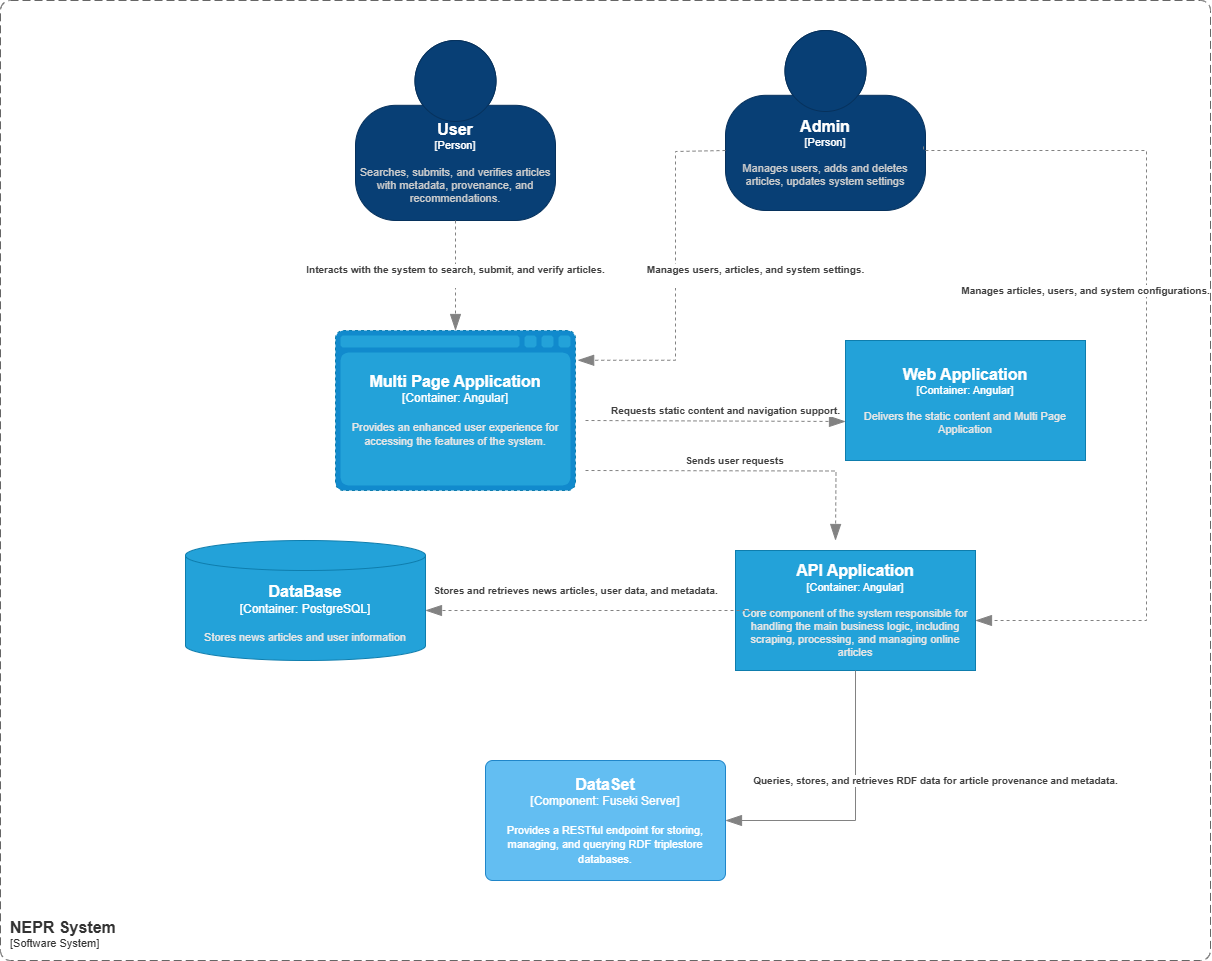

The diagram above was exported from draw.io. Its source (the exported page's mxGraphModel, read from the mxfile embedded in the PNG):
<mxGraphModel dx="1313" dy="653" grid="1" gridSize="10" guides="1" tooltips="1" connect="1" arrows="1" fold="1" page="1" pageScale="1" pageWidth="1920" pageHeight="1200" math="0" shadow="0">
  <root>
    <mxCell id="0" />
    <mxCell id="1" parent="0" />
    <object placeholders="1" c4Name="User" c4Type="Person" c4Description="Searches, submits, and verifies articles with metadata, provenance, and recommendations." label="&lt;font style=&quot;font-size: 16px&quot;&gt;&lt;b&gt;%c4Name%&lt;/b&gt;&lt;/font&gt;&lt;div&gt;[%c4Type%]&lt;/div&gt;&lt;br&gt;&lt;div&gt;&lt;font style=&quot;font-size: 11px&quot;&gt;&lt;font color=&quot;#cccccc&quot;&gt;%c4Description%&lt;/font&gt;&lt;/div&gt;" id="Nog6LIPjXQUnrfidm_br-1">
      <mxCell style="html=1;fontSize=11;dashed=0;whiteSpace=wrap;fillColor=#083F75;strokeColor=#06315C;fontColor=#ffffff;shape=mxgraph.c4.person2;align=center;metaEdit=1;points=[[0.5,0,0],[1,0.5,0],[1,0.75,0],[0.75,1,0],[0.5,1,0],[0.25,1,0],[0,0.75,0],[0,0.5,0]];resizable=0;" vertex="1" parent="1">
        <mxGeometry x="450" y="50" width="200" height="180" as="geometry" />
      </mxCell>
    </object>
    <object placeholders="1" c4Name="Admin" c4Type="Person" c4Description="Manages users, adds and deletes articles, updates system settings" label="&lt;font style=&quot;font-size: 16px&quot;&gt;&lt;b&gt;%c4Name%&lt;/b&gt;&lt;/font&gt;&lt;div&gt;[%c4Type%]&lt;/div&gt;&lt;br&gt;&lt;div&gt;&lt;font style=&quot;font-size: 11px&quot;&gt;&lt;font color=&quot;#cccccc&quot;&gt;%c4Description%&lt;/font&gt;&lt;/div&gt;" id="Nog6LIPjXQUnrfidm_br-2">
      <mxCell style="html=1;fontSize=11;dashed=0;whiteSpace=wrap;fillColor=#083F75;strokeColor=#06315C;fontColor=#ffffff;shape=mxgraph.c4.person2;align=center;metaEdit=1;points=[[0.5,0,0],[1,0.5,0],[1,0.75,0],[0.75,1,0],[0.5,1,0],[0.25,1,0],[0,0.75,0],[0,0.5,0]];resizable=0;" vertex="1" parent="1">
        <mxGeometry x="820" y="40" width="200" height="180" as="geometry" />
      </mxCell>
    </object>
    <object placeholders="1" c4Name="Multi Page Application" c4Type="Container" c4Technology="Angular" c4Description="Provides an enhanced user experience for accessing the features of the system." label="&lt;font style=&quot;font-size: 16px&quot;&gt;&lt;b&gt;%c4Name%&lt;/b&gt;&lt;/font&gt;&lt;div&gt;[%c4Type%:&amp;nbsp;%c4Technology%]&lt;/div&gt;&lt;br&gt;&lt;div&gt;&lt;font style=&quot;font-size: 11px&quot;&gt;&lt;font color=&quot;#E6E6E6&quot;&gt;%c4Description%&lt;/font&gt;&lt;/div&gt;" id="Nog6LIPjXQUnrfidm_br-3">
      <mxCell style="shape=mxgraph.c4.webBrowserContainer2;whiteSpace=wrap;html=1;boundedLbl=1;rounded=0;labelBackgroundColor=none;strokeColor=#118ACD;fillColor=#23A2D9;strokeColor=#118ACD;strokeColor2=#0E7DAD;fontSize=12;fontColor=#ffffff;align=center;metaEdit=1;points=[[0.5,0,0],[1,0.25,0],[1,0.5,0],[1,0.75,0],[0.5,1,0],[0,0.75,0],[0,0.5,0],[0,0.25,0]];resizable=0;dashed=1;" vertex="1" parent="1">
        <mxGeometry x="430" y="340" width="240" height="160" as="geometry" />
      </mxCell>
    </object>
    <object placeholders="1" c4Name="Web Application" c4Type="Container" c4Technology="Angular" c4Description="Delivers the static content and Multi Page Application" label="&lt;font style=&quot;font-size: 16px&quot;&gt;&lt;b&gt;%c4Name%&lt;/b&gt;&lt;/font&gt;&lt;div&gt;[%c4Type%: %c4Technology%]&lt;/div&gt;&lt;br&gt;&lt;div&gt;&lt;font style=&quot;font-size: 11px&quot;&gt;&lt;font color=&quot;#E6E6E6&quot;&gt;%c4Description%&lt;/font&gt;&lt;/div&gt;" id="Nog6LIPjXQUnrfidm_br-6">
      <mxCell style="rounded=0;whiteSpace=wrap;html=1;fontSize=11;labelBackgroundColor=none;fillColor=#23A2D9;fontColor=#ffffff;align=center;arcSize=10;strokeColor=#0E7DAD;metaEdit=1;resizable=0;points=[[0.25,0,0],[0.5,0,0],[0.75,0,0],[1,0.25,0],[1,0.5,0],[1,0.75,0],[0.75,1,0],[0.5,1,0],[0.25,1,0],[0,0.75,0],[0,0.5,0],[0,0.25,0]];" vertex="1" parent="1">
        <mxGeometry x="940" y="350" width="240" height="120" as="geometry" />
      </mxCell>
    </object>
    <object placeholders="1" c4Name="DataBase" c4Type="Container" c4Technology="PostgreSQL" c4Description="Stores news articles and user information" label="&lt;font style=&quot;font-size: 16px&quot;&gt;&lt;b&gt;%c4Name%&lt;/b&gt;&lt;/font&gt;&lt;div&gt;[%c4Type%:&amp;nbsp;%c4Technology%]&lt;/div&gt;&lt;br&gt;&lt;div&gt;&lt;font style=&quot;font-size: 11px&quot;&gt;&lt;font color=&quot;#E6E6E6&quot;&gt;%c4Description%&lt;/font&gt;&lt;/div&gt;" id="Nog6LIPjXQUnrfidm_br-7">
      <mxCell style="shape=cylinder3;size=15;whiteSpace=wrap;html=1;boundedLbl=1;rounded=0;labelBackgroundColor=none;fillColor=#23A2D9;fontSize=12;fontColor=#ffffff;align=center;strokeColor=#0E7DAD;metaEdit=1;points=[[0.5,0,0],[1,0.25,0],[1,0.5,0],[1,0.75,0],[0.5,1,0],[0,0.75,0],[0,0.5,0],[0,0.25,0]];resizable=0;" vertex="1" parent="1">
        <mxGeometry x="280" y="550" width="240" height="120" as="geometry" />
      </mxCell>
    </object>
    <object placeholders="1" c4Name="API Application" c4Type="Container" c4Technology="Angular" c4Description="Core component of the system responsible for handling the main business logic, including scraping, processing, and managing online articles" label="&lt;font style=&quot;font-size: 16px&quot;&gt;&lt;b&gt;%c4Name%&lt;/b&gt;&lt;/font&gt;&lt;div&gt;[%c4Type%: %c4Technology%]&lt;/div&gt;&lt;br&gt;&lt;div&gt;&lt;font style=&quot;font-size: 11px&quot;&gt;&lt;font color=&quot;#E6E6E6&quot;&gt;%c4Description%&lt;/font&gt;&lt;/div&gt;" id="Nog6LIPjXQUnrfidm_br-8">
      <mxCell style="rounded=0;whiteSpace=wrap;html=1;fontSize=11;labelBackgroundColor=none;fillColor=#23A2D9;fontColor=#ffffff;align=center;arcSize=10;strokeColor=#0E7DAD;metaEdit=1;resizable=0;points=[[0.25,0,0],[0.5,0,0],[0.75,0,0],[1,0.25,0],[1,0.5,0],[1,0.75,0],[0.75,1,0],[0.5,1,0],[0.25,1,0],[0,0.75,0],[0,0.5,0],[0,0.25,0]];" vertex="1" parent="1">
        <mxGeometry x="830" y="560" width="240" height="120" as="geometry" />
      </mxCell>
    </object>
    <object placeholders="1" c4Name="DataSet" c4Type="Component" c4Technology="Fuseki Server" c4Description="Provides a RESTful endpoint for storing, managing, and querying RDF triplestore databases." label="&lt;font style=&quot;font-size: 16px&quot;&gt;&lt;b&gt;%c4Name%&lt;/b&gt;&lt;/font&gt;&lt;div&gt;[%c4Type%: %c4Technology%]&lt;/div&gt;&lt;br&gt;&lt;div&gt;&lt;font style=&quot;font-size: 11px&quot;&gt;%c4Description%&lt;/font&gt;&lt;/div&gt;" id="Nog6LIPjXQUnrfidm_br-10">
      <mxCell style="rounded=1;whiteSpace=wrap;html=1;labelBackgroundColor=none;fillColor=#63BEF2;fontColor=#ffffff;align=center;arcSize=6;strokeColor=#2086C9;metaEdit=1;resizable=0;points=[[0.25,0,0],[0.5,0,0],[0.75,0,0],[1,0.25,0],[1,0.5,0],[1,0.75,0],[0.75,1,0],[0.5,1,0],[0.25,1,0],[0,0.75,0],[0,0.5,0],[0,0.25,0]];" vertex="1" parent="1">
        <mxGeometry x="580" y="770" width="240" height="120" as="geometry" />
      </mxCell>
    </object>
    <object placeholders="1" c4Name="NEPR System" c4Type="SystemScopeBoundary" c4Application="Software System" label="&lt;font style=&quot;font-size: 16px&quot;&gt;&lt;b&gt;&lt;div style=&quot;text-align: left&quot;&gt;%c4Name%&lt;/div&gt;&lt;/b&gt;&lt;/font&gt;&lt;div style=&quot;text-align: left&quot;&gt;[%c4Application%]&lt;/div&gt;" id="Nog6LIPjXQUnrfidm_br-12">
      <mxCell style="rounded=1;fontSize=11;whiteSpace=wrap;html=1;dashed=1;arcSize=20;fillColor=none;strokeColor=#666666;fontColor=#333333;labelBackgroundColor=none;align=left;verticalAlign=bottom;labelBorderColor=none;spacingTop=0;spacing=10;dashPattern=8 4;metaEdit=1;rotatable=0;perimeter=rectanglePerimeter;noLabel=0;labelPadding=0;allowArrows=0;connectable=0;expand=0;recursiveResize=0;editable=1;pointerEvents=0;absoluteArcSize=1;points=[[0.25,0,0],[0.5,0,0],[0.75,0,0],[1,0.25,0],[1,0.5,0],[1,0.75,0],[0.75,1,0],[0.5,1,0],[0.25,1,0],[0,0.75,0],[0,0.5,0],[0,0.25,0]];" vertex="1" parent="1">
        <mxGeometry x="95" y="10" width="1210" height="960" as="geometry" />
      </mxCell>
    </object>
    <object placeholders="1" c4Type="Relationship" c4Description="Interacts with the system to search, submit, and verify articles.&#10;&#10;" label="&lt;div style=&quot;text-align: left&quot;&gt;&lt;div style=&quot;text-align: center&quot;&gt;&lt;b&gt;%c4Description%&lt;/b&gt;&lt;/div&gt;" id="Nog6LIPjXQUnrfidm_br-14">
      <mxCell style="endArrow=blockThin;html=1;fontSize=10;fontColor=#404040;strokeWidth=1;endFill=1;strokeColor=#828282;elbow=vertical;metaEdit=1;endSize=14;startSize=14;jumpStyle=arc;jumpSize=16;rounded=0;edgeStyle=orthogonalEdgeStyle;dashed=1;" edge="1" parent="1">
        <mxGeometry width="240" relative="1" as="geometry">
          <mxPoint x="550" y="230" as="sourcePoint" />
          <mxPoint x="550" y="340" as="targetPoint" />
        </mxGeometry>
      </mxCell>
    </object>
    <object placeholders="1" c4Type="Relationship" c4Description="Manages users, articles, and system settings.&#10;&#10;" label="&lt;div style=&quot;text-align: left&quot;&gt;&lt;div style=&quot;text-align: center&quot;&gt;&lt;b&gt;%c4Description%&lt;/b&gt;&lt;/div&gt;" id="Nog6LIPjXQUnrfidm_br-15">
      <mxCell style="endArrow=blockThin;html=1;fontSize=10;fontColor=#404040;strokeWidth=1;endFill=1;strokeColor=#828282;elbow=vertical;metaEdit=1;endSize=14;startSize=14;jumpStyle=arc;jumpSize=16;rounded=0;edgeStyle=orthogonalEdgeStyle;dashed=1;entryX=1.009;entryY=0.186;entryDx=0;entryDy=0;entryPerimeter=0;" edge="1" parent="1" target="Nog6LIPjXQUnrfidm_br-3">
        <mxGeometry x="-0.0286" y="80" width="240" relative="1" as="geometry">
          <mxPoint x="820" y="160" as="sourcePoint" />
          <mxPoint x="680" y="370" as="targetPoint" />
          <Array as="points">
            <mxPoint x="820" y="161" />
            <mxPoint x="770" y="161" />
            <mxPoint x="770" y="370" />
          </Array>
          <mxPoint as="offset" />
        </mxGeometry>
      </mxCell>
    </object>
    <object placeholders="1" c4Type="Relationship" c4Description="Requests static content and navigation support." label="&lt;div style=&quot;text-align: left&quot;&gt;&lt;div style=&quot;text-align: center&quot;&gt;&lt;b&gt;%c4Description%&lt;/b&gt;&lt;/div&gt;" id="Nog6LIPjXQUnrfidm_br-17">
      <mxCell style="endArrow=blockThin;html=1;fontSize=10;fontColor=#404040;strokeWidth=1;endFill=1;strokeColor=#828282;elbow=vertical;metaEdit=1;endSize=14;startSize=14;jumpStyle=arc;jumpSize=16;rounded=0;edgeStyle=orthogonalEdgeStyle;dashed=1;" edge="1" parent="1">
        <mxGeometry x="0.0808" y="11" width="240" relative="1" as="geometry">
          <mxPoint x="680" y="430" as="sourcePoint" />
          <mxPoint x="940" y="431" as="targetPoint" />
          <mxPoint as="offset" />
        </mxGeometry>
      </mxCell>
    </object>
    <object placeholders="1" c4Type="Relationship" c4Description="Sends user requests " label="&lt;div style=&quot;text-align: left&quot;&gt;&lt;div style=&quot;text-align: center&quot;&gt;&lt;b&gt;%c4Description%&lt;/b&gt;&lt;/div&gt;" id="Nog6LIPjXQUnrfidm_br-19">
      <mxCell style="endArrow=blockThin;html=1;fontSize=10;fontColor=#404040;strokeWidth=1;endFill=1;strokeColor=#828282;elbow=vertical;metaEdit=1;endSize=14;startSize=14;jumpStyle=arc;jumpSize=16;rounded=0;edgeStyle=orthogonalEdgeStyle;dashed=1;" edge="1" parent="1">
        <mxGeometry x="-0.0668" y="10" width="240" relative="1" as="geometry">
          <mxPoint x="680" y="480" as="sourcePoint" />
          <mxPoint x="930" y="550" as="targetPoint" />
          <mxPoint as="offset" />
        </mxGeometry>
      </mxCell>
    </object>
    <object placeholders="1" c4Type="Relationship" c4Description="Stores and retrieves news articles, user data, and metadata." label="&lt;div style=&quot;text-align: left&quot;&gt;&lt;div style=&quot;text-align: center&quot;&gt;&lt;b&gt;%c4Description%&lt;/b&gt;&lt;/div&gt;" id="Nog6LIPjXQUnrfidm_br-21">
      <mxCell style="endArrow=blockThin;html=1;fontSize=10;fontColor=#404040;strokeWidth=1;endFill=1;strokeColor=#828282;elbow=vertical;metaEdit=1;endSize=14;startSize=14;jumpStyle=arc;jumpSize=16;rounded=0;edgeStyle=orthogonalEdgeStyle;entryX=1;entryY=0.583;entryDx=0;entryDy=0;entryPerimeter=0;dashed=1;" edge="1" parent="1" target="Nog6LIPjXQUnrfidm_br-7">
        <mxGeometry x="0.1441" y="-20" width="240" relative="1" as="geometry">
          <mxPoint x="870" y="620" as="sourcePoint" />
          <mxPoint x="940" y="548.75" as="targetPoint" />
          <mxPoint x="-1" as="offset" />
        </mxGeometry>
      </mxCell>
    </object>
    <object placeholders="1" c4Type="Relationship" c4Description="Manages articles, users, and system configurations." label="&lt;div style=&quot;text-align: left&quot;&gt;&lt;div style=&quot;text-align: center&quot;&gt;&lt;b&gt;%c4Description%&lt;/b&gt;&lt;/div&gt;" id="Nog6LIPjXQUnrfidm_br-26">
      <mxCell style="endArrow=blockThin;html=1;fontSize=10;fontColor=#404040;strokeWidth=1;endFill=1;strokeColor=#828282;elbow=vertical;metaEdit=1;endSize=14;startSize=14;jumpStyle=arc;jumpSize=16;rounded=0;edgeStyle=orthogonalEdgeStyle;exitX=0.99;exitY=0.644;exitDx=0;exitDy=0;exitPerimeter=0;dashed=1;" edge="1" parent="1" source="Nog6LIPjXQUnrfidm_br-2">
        <mxGeometry x="-0.1543" y="-61" width="240" relative="1" as="geometry">
          <mxPoint x="1190" y="160" as="sourcePoint" />
          <mxPoint x="1070" y="630" as="targetPoint" />
          <Array as="points">
            <mxPoint x="1018" y="160" />
            <mxPoint x="1241" y="160" />
            <mxPoint x="1241" y="630" />
            <mxPoint x="1070" y="630" />
          </Array>
          <mxPoint as="offset" />
        </mxGeometry>
      </mxCell>
    </object>
    <object placeholders="1" c4Type="Relationship" c4Description="Queries, stores, and retrieves RDF data for article provenance and metadata." label="&lt;div style=&quot;text-align: left&quot;&gt;&lt;div style=&quot;text-align: center&quot;&gt;&lt;b&gt;%c4Description%&lt;/b&gt;&lt;/div&gt;" id="Nog6LIPjXQUnrfidm_br-30">
      <mxCell style="endArrow=blockThin;html=1;fontSize=10;fontColor=#404040;strokeWidth=1;endFill=1;strokeColor=#828282;elbow=vertical;metaEdit=1;endSize=14;startSize=14;jumpStyle=arc;jumpSize=16;rounded=0;edgeStyle=orthogonalEdgeStyle;exitX=0.5;exitY=1;exitDx=0;exitDy=0;exitPerimeter=0;entryX=1;entryY=0.5;entryDx=0;entryDy=0;entryPerimeter=0;" edge="1" parent="1" source="Nog6LIPjXQUnrfidm_br-8" target="Nog6LIPjXQUnrfidm_br-10">
        <mxGeometry x="-0.2142" y="80" width="240" relative="1" as="geometry">
          <mxPoint x="970" y="770" as="sourcePoint" />
          <mxPoint x="1210" y="770" as="targetPoint" />
          <mxPoint as="offset" />
        </mxGeometry>
      </mxCell>
    </object>
  </root>
</mxGraphModel>